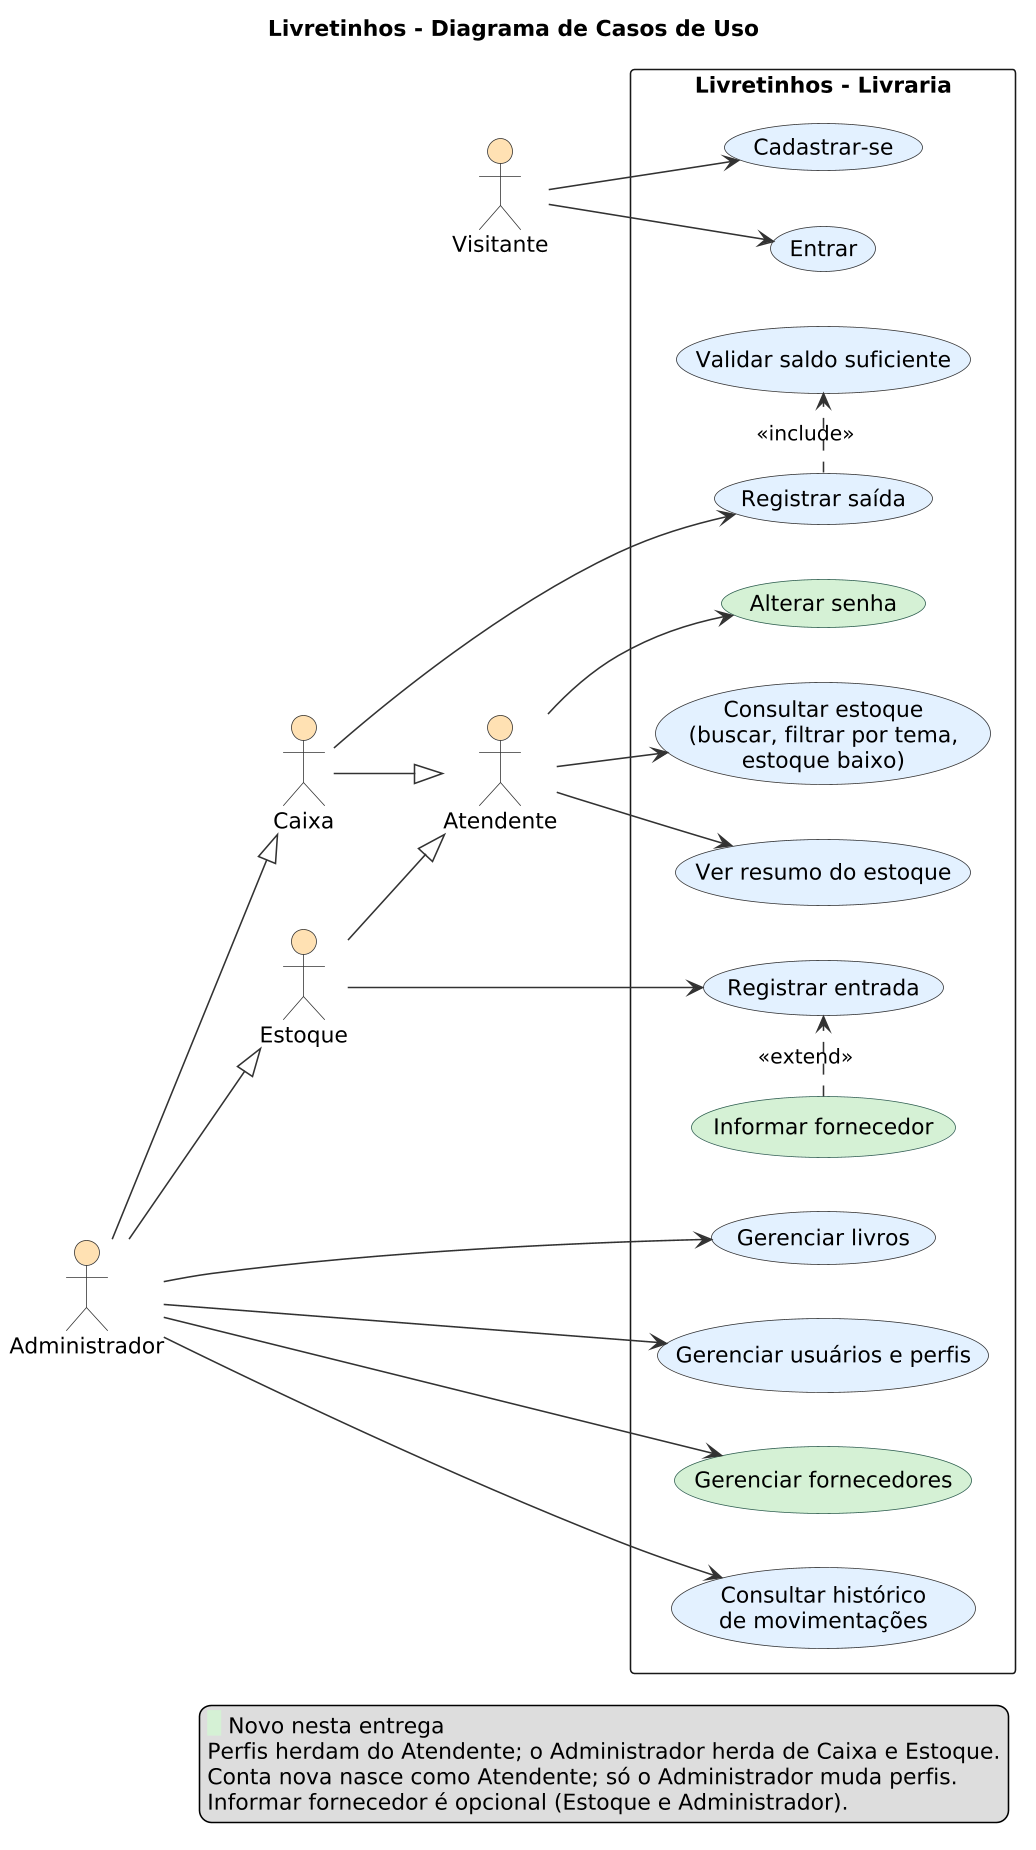

The diagram above was rendered by PlantUML. Its source (embedded in the PNG):
@startuml casos-de-uso
title Livretinhos - Diagrama de Casos de Uso

left to right direction
skinparam shadowing false
skinparam dpi 150
skinparam defaultFontName Arial
skinparam packageStyle rectangle
skinparam ArrowColor #333333
skinparam actor {
  BackgroundColor #FFE0B2
  BorderColor #333333
}
skinparam usecase {
  BackgroundColor #E3F0FF
  BorderColor #333333
  BackgroundColor<<novo>> #D4F1D4
  BorderColor<<novo>> #2F5D50
}
skinparam note {
  BackgroundColor #F5F5F5
  BorderColor #888888
}
hide stereotype

actor "Visitante" as Visitante
actor "Atendente" as Atendente
actor "Caixa" as Caixa
actor "Estoque" as Estoque
actor "Administrador" as Admin

Caixa --|> Atendente
Estoque --|> Atendente
Admin --|> Caixa
Admin --|> Estoque

rectangle "Livretinhos - Livraria" {
  usecase "Cadastrar-se" as UC_CAD
  usecase "Entrar" as UC_LOGIN
  usecase "Alterar senha" as UC_SENHA <<novo>>

  usecase "Consultar estoque\n(buscar, filtrar por tema,\nestoque baixo)" as UC_CONS
  usecase "Ver resumo do estoque" as UC_RESUMO

  usecase "Registrar entrada" as UC_ENT
  usecase "Informar fornecedor" as UC_FORN <<novo>>
  usecase "Registrar saída" as UC_SAI
  usecase "Validar saldo suficiente" as UC_SALDO

  usecase "Gerenciar livros" as UC_LIVROS
  usecase "Gerenciar usuários e perfis" as UC_USERS
  usecase "Gerenciar fornecedores" as UC_FORNS <<novo>>
  usecase "Consultar histórico\nde movimentações" as UC_HIST
}

Visitante --> UC_CAD
Visitante --> UC_LOGIN

Atendente --> UC_SENHA
Atendente --> UC_CONS
Atendente --> UC_RESUMO

Estoque --> UC_ENT
Caixa --> UC_SAI

Admin --> UC_LIVROS
Admin --> UC_USERS
Admin --> UC_FORNS
Admin --> UC_HIST

UC_FORN .> UC_ENT : <<extend>>
UC_SAI .> UC_SALDO : <<include>>

legend right
  <back:#D4F1D4>  </back> Novo nesta entrega
  Perfis herdam do Atendente; o Administrador herda de Caixa e Estoque.
  Conta nova nasce como Atendente; só o Administrador muda perfis.
  Informar fornecedor é opcional (Estoque e Administrador).
endlegend

@enduml